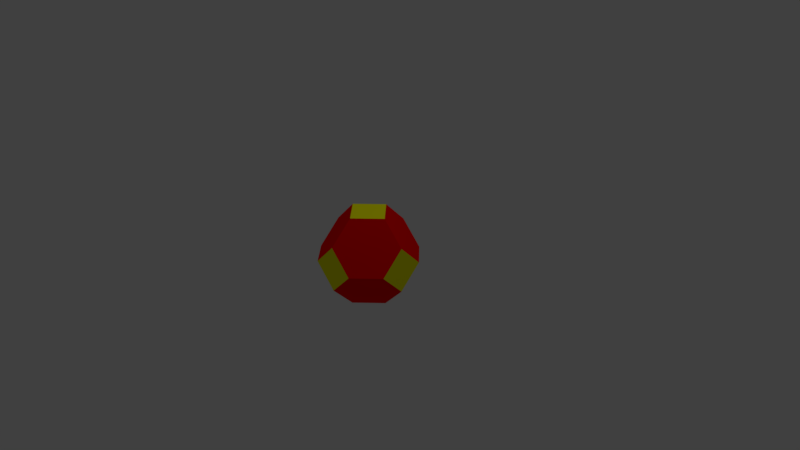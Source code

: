 # Source: fcc1.blend  (saved by Blender 2.79.0; exported with 4.5.12 LTS)
import bpy
from mathutils import Matrix  # noqa: F401  (used for matrix-valued properties, if any)

bpy.ops.wm.read_factory_settings(use_empty=True)
scene = bpy.context.scene
scene.name = 'Scene'

# ---- collections
col_collection_1 = bpy.data.collections.new('Collection 1'); scene.collection.children.link(col_collection_1)

# ---- materials (node trees are filled in below, after node groups)
mat_0020_red = bpy.data.materials.new('_0020_Red')
mat_0020_red.alpha_threshold = 0.0
mat_0020_red.use_transparent_shadow = False
mat_0020_red.diffuse_color = (1.0, 0.0, 0.0, 1.0)
mat_0020_red.roughness = 0.5
mat_0056_yellow = bpy.data.materials.new('_0056_Yellow')
mat_0056_yellow.alpha_threshold = 0.0
mat_0056_yellow.use_transparent_shadow = False
mat_0056_yellow.diffuse_color = (1.0, 1.0, 0.0, 1.0)
mat_0056_yellow.roughness = 0.5

# ---- material node trees

# ---- world
world_world = bpy.data.worlds.new('World'); scene.world = world_world
world_world.color = (0.05088, 0.05088, 0.05088)
world_world.use_sun_shadow = False
world_world.sun_shadow_jitter_overblur = 0.0
world_world.cycles.sampling_method = 'MANUAL'

# ---- cameras
cam_camera = bpy.data.cameras.new('Camera')
cam_camera.clip_end = 100.0
cam_camera.lens = 35.0
cam_camera.sensor_width = 32.0
cam_camera.sensor_height = 18.0
cam_camera.ortho_scale = 7.314
cam_camera.dof.focus_distance = 0.0
cam_camera.dof.aperture_fstop = 128.0

# ---- lights
light_lamp = bpy.data.lights.new('Lamp', 'POINT')
light_lamp.transmission_factor = 0.0
light_lamp.cutoff_distance = 30.0
light_lamp.energy = 100.0
light_lamp.shadow_buffer_clip_start = 1.001
light_lamp.shadow_soft_size = 0.1
light_lamp.shadow_maximum_resolution = 0.006
light_lamp.use_absolute_resolution = True

# ---- meshes
me_id3 = bpy.data.meshes.new('ID3')
me_id3.from_pydata([(-23.83, 11.92, 4.239e-07), (-11.92, -4.069e-06, -23.9), (-23.83, -4.069e-06, -11.95), (-2.742e-06, 11.92, -23.9), (-11.92, 23.83, 4.239e-07), (-2.742e-06, 23.83, -11.95), (-2.742e-06, -23.83, -11.95), (-11.92, -4.069e-06, -23.9), (-2.742e-06, -11.92, -23.9), (-23.83, -4.069e-06, -11.95), (-11.92, -23.83, 4.239e-07), (-23.83, -11.92, 4.239e-07), (-2.742e-06, 11.92, 23.9), (-23.83, -4.069e-06, 11.95), (-11.92, -4.069e-06, 23.9), (-23.83, 11.92, 4.239e-07), (-2.742e-06, 23.83, 11.95), (-11.92, 23.83, 4.239e-07), (-2.742e-06, 23.83, -11.95), (11.92, -4.069e-06, -23.9), (-2.742e-06, 11.92, -23.9), (23.83, -4.069e-06, -11.95), (11.92, 23.83, 4.239e-07), (23.83, 11.92, 4.239e-07), (-2.742e-06, -11.92, -23.9), (11.92, -23.83, 4.239e-07), (-2.742e-06, -23.83, -11.95), (23.83, -11.92, 4.239e-07), (11.92, -4.069e-06, -23.9), (23.83, -4.069e-06, -11.95), (-2.742e-06, -23.83, 11.95), (-23.83, -11.92, 4.239e-07), (-11.92, -23.83, 4.239e-07), (-23.83, -4.069e-06, 11.95), (-2.742e-06, -11.92, 23.9), (-11.92, -4.069e-06, 23.9), (-2.742e-06, 23.83, 11.95), (23.83, 11.92, 4.239e-07), (11.92, 23.83, 4.239e-07), (23.83, -4.069e-06, 11.95), (-2.742e-06, 11.92, 23.9), (11.92, -4.069e-06, 23.9), (23.83, -4.069e-06, 11.95), (11.92, -23.83, 4.239e-07), (23.83, -11.92, 4.239e-07), (-2.742e-06, -23.83, 11.95), (11.92, -4.069e-06, 23.9), (-2.742e-06, -11.92, 23.9), (-2.742e-06, 11.92, -23.9), (-2.742e-06, -11.92, -23.9), (-11.92, -4.069e-06, -23.9), (11.92, -4.069e-06, -23.9), (-11.92, 23.83, 4.239e-07), (11.92, 23.83, 4.239e-07), (-2.742e-06, 23.83, -11.95), (-2.742e-06, 23.83, 11.95), (23.83, -4.069e-06, -11.95), (23.83, -4.069e-06, 11.95), (23.83, -11.92, 4.239e-07), (23.83, 11.92, 4.239e-07), (11.92, -23.83, 4.239e-07), (-11.92, -23.83, 4.239e-07), (-2.742e-06, -23.83, -11.95), (-2.742e-06, -23.83, 11.95), (-23.83, -4.069e-06, 11.95), (-23.83, -4.069e-06, -11.95), (-23.83, -11.92, 4.239e-07), (-23.83, 11.92, 4.239e-07), (-2.742e-06, -11.92, 23.9), (-2.742e-06, 11.92, 23.9), (-11.92, -4.069e-06, 23.9), (11.92, -4.069e-06, 23.9)], [], [(64, 67, 65, 66), (0, 4, 5, 3, 1, 2), (10, 11, 9, 7, 8, 6), (12, 16, 17, 15, 13, 14), (21, 19, 20, 18, 22, 23), (52, 55, 53, 54), (27, 25, 26, 24, 28, 29), (33, 31, 32, 30, 34, 35), (36, 40, 41, 39, 37, 38), (56, 59, 57, 58), (68, 71, 69, 70), (42, 46, 47, 45, 43, 44), (48, 51, 49, 50), (60, 63, 61, 62)])
me_id3.polygons.foreach_set('material_index', [1, 0, 0, 0, 0, 1, 0, 0, 0, 1, 1, 0, 1, 1])
me_id3.materials.append(mat_0020_red)
me_id3.materials.append(mat_0056_yellow)
me_id3.use_remesh_preserve_volume = False
me_id3.use_remesh_preserve_attributes = False
me_id3.use_mirror_vertex_groups = False
me_id3.update()

# ---- objects
ob_sketchup = bpy.data.objects.new('SketchUp', me_id3)
ob_lamp = bpy.data.objects.new('Lamp', light_lamp)
ob_camera = bpy.data.objects.new('Camera', cam_camera)

# ---- transforms, parenting, visibility, modifiers, constraints
ob_sketchup.location = (0.0, 0.0, 0.0)
ob_sketchup.scale = (0.0254, 0.0254, 0.0254)
ob_sketchup.lineart.crease_threshold = 0.0
ob_lamp.location = (1.177, 1.005, 5.904)
ob_lamp.rotation_euler = (0.6503, 0.05522, 1.866)
ob_lamp.lock_rotations_4d = False
ob_lamp.empty_display_type = 'ARROWS'
ob_lamp.color = (0.0, 0.0, 0.0, 0.0)
ob_lamp.lineart.crease_threshold = 0.0
ob_camera.location = (7.481, -6.508, 5.344)
ob_camera.rotation_euler = (1.109, -0.0, 0.8149)
ob_camera.lock_rotations_4d = False
ob_camera.empty_display_type = 'ARROWS'
ob_camera.color = (0.0, 0.0, 0.0, 0.0)
ob_camera.display_type = 'WIRE'
ob_camera.lineart.crease_threshold = 0.0

# ---- collection membership
col_collection_1.objects.link(ob_sketchup)
col_collection_1.objects.link(ob_lamp)
col_collection_1.objects.link(ob_camera)

# ---- scene / render settings (as saved in the file)
scene.camera = ob_camera
scene.frame_start = 1; scene.frame_end = 250; scene.frame_set(1)
scene.render.engine = 'BLENDER_EEVEE_NEXT'
scene.render.resolution_percentage = 50
scene.render.dither_intensity = 0.0
scene.cycles.use_denoising = False
scene.cycles.samples = 128
scene.cycles.sampling_pattern = 'TABULATED_SOBOL'
scene.cycles.use_adaptive_sampling = False
scene.cycles.use_light_tree = False
scene.cycles.blur_glossy = 0.0
scene.cycles.sample_clamp_indirect = 0.0
scene.view_settings.view_transform = 'Standard'
bpy.context.view_layer.update()
